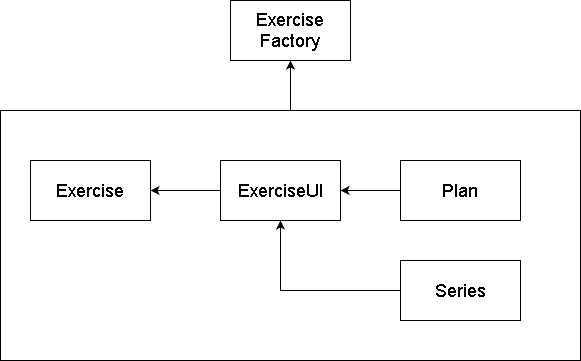

The diagram above was exported from draw.io. Its source (the exported page's mxGraphModel, read from the mxfile embedded in the PNG):
<mxGraphModel dx="1422" dy="763" grid="1" gridSize="10" guides="1" tooltips="1" connect="1" arrows="1" fold="1" page="1" pageScale="1" pageWidth="827" pageHeight="1169" math="0" shadow="0">
  <root>
    <mxCell id="0" />
    <mxCell id="1" parent="0" />
    <mxCell id="1zOdV5CItAfll11aDxYq-10" style="edgeStyle=orthogonalEdgeStyle;rounded=0;orthogonalLoop=1;jettySize=auto;html=1;entryX=0.5;entryY=1;entryDx=0;entryDy=0;" edge="1" parent="1" source="1zOdV5CItAfll11aDxYq-9" target="1zOdV5CItAfll11aDxYq-8">
      <mxGeometry relative="1" as="geometry" />
    </mxCell>
    <mxCell id="1zOdV5CItAfll11aDxYq-9" value="" style="rounded=0;whiteSpace=wrap;html=1;" vertex="1" parent="1">
      <mxGeometry x="110" y="200" width="580" height="250" as="geometry" />
    </mxCell>
    <mxCell id="1zOdV5CItAfll11aDxYq-1" value="&lt;font style=&quot;font-size: 18px&quot;&gt;Exercise&lt;/font&gt;" style="rounded=0;whiteSpace=wrap;html=1;" vertex="1" parent="1">
      <mxGeometry x="140" y="250" width="120" height="60" as="geometry" />
    </mxCell>
    <mxCell id="1zOdV5CItAfll11aDxYq-5" style="edgeStyle=orthogonalEdgeStyle;rounded=0;orthogonalLoop=1;jettySize=auto;html=1;entryX=1;entryY=0.5;entryDx=0;entryDy=0;" edge="1" parent="1" source="1zOdV5CItAfll11aDxYq-2" target="1zOdV5CItAfll11aDxYq-1">
      <mxGeometry relative="1" as="geometry" />
    </mxCell>
    <mxCell id="1zOdV5CItAfll11aDxYq-2" value="&lt;font style=&quot;font-size: 18px&quot;&gt;ExerciseUI&lt;/font&gt;" style="rounded=0;whiteSpace=wrap;html=1;" vertex="1" parent="1">
      <mxGeometry x="330" y="250" width="120" height="60" as="geometry" />
    </mxCell>
    <mxCell id="1zOdV5CItAfll11aDxYq-6" style="edgeStyle=orthogonalEdgeStyle;rounded=0;orthogonalLoop=1;jettySize=auto;html=1;entryX=1;entryY=0.5;entryDx=0;entryDy=0;" edge="1" parent="1" source="1zOdV5CItAfll11aDxYq-3" target="1zOdV5CItAfll11aDxYq-2">
      <mxGeometry relative="1" as="geometry" />
    </mxCell>
    <mxCell id="1zOdV5CItAfll11aDxYq-3" value="&lt;font style=&quot;font-size: 18px&quot;&gt;Plan&lt;/font&gt;" style="rounded=0;whiteSpace=wrap;html=1;" vertex="1" parent="1">
      <mxGeometry x="510" y="250" width="120" height="60" as="geometry" />
    </mxCell>
    <mxCell id="1zOdV5CItAfll11aDxYq-7" style="edgeStyle=orthogonalEdgeStyle;rounded=0;orthogonalLoop=1;jettySize=auto;html=1;entryX=0.5;entryY=1;entryDx=0;entryDy=0;" edge="1" parent="1" source="1zOdV5CItAfll11aDxYq-4" target="1zOdV5CItAfll11aDxYq-2">
      <mxGeometry relative="1" as="geometry" />
    </mxCell>
    <mxCell id="1zOdV5CItAfll11aDxYq-4" value="&lt;font style=&quot;font-size: 18px&quot;&gt;Series&lt;/font&gt;" style="rounded=0;whiteSpace=wrap;html=1;" vertex="1" parent="1">
      <mxGeometry x="510" y="350" width="120" height="60" as="geometry" />
    </mxCell>
    <mxCell id="1zOdV5CItAfll11aDxYq-8" value="&lt;font style=&quot;font-size: 18px&quot;&gt;Exercise Factory&lt;/font&gt;" style="rounded=0;whiteSpace=wrap;html=1;" vertex="1" parent="1">
      <mxGeometry x="340" y="90" width="120" height="60" as="geometry" />
    </mxCell>
  </root>
</mxGraphModel>